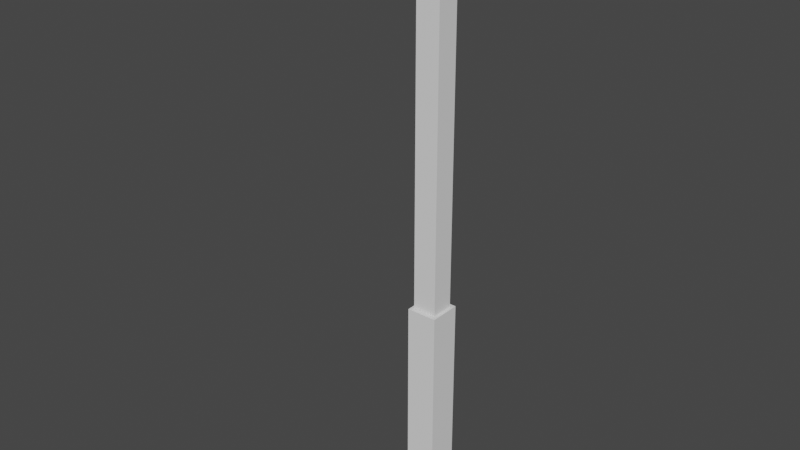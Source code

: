 # Source: lamp-post.blend  (saved by Blender 3.5.10; exported with 4.5.12 LTS)
import bpy
from mathutils import Matrix  # noqa: F401  (used for matrix-valued properties, if any)

bpy.ops.wm.read_factory_settings(use_empty=True)
scene = bpy.context.scene
scene.name = 'Scene'

# ---- collections
col_collection = bpy.data.collections.new('Collection'); scene.collection.children.link(col_collection)

# ---- world
world_world = bpy.data.worlds.new('World'); scene.world = world_world
world_world.use_nodes = True; world_world.node_tree.nodes.clear()
_N = world_world.node_tree.nodes; _L = world_world.node_tree.links
n0 = _N.new('ShaderNodeOutputWorld'); n0.name = 'World Output'; n0.location = (300, 300)
n1 = _N.new('ShaderNodeBackground'); n1.name = 'Background'; n1.location = (10, 300)
n1.inputs[0].default_value = (0.05088, 0.05088, 0.05088, 1.0)
_L.new(n1.outputs[0], n0.inputs[0])
n0.is_active_output = True
world_world.color = (0.05088, 0.05088, 0.05088)
world_world.use_sun_shadow = False
world_world.sun_shadow_jitter_overblur = 0.0

# ---- meshes
me_cube = bpy.data.meshes.new('Cube')
me_cube.from_pydata([(0.11, 0.09, 0.28), (0.11, -0.12, 3.82), (0.11, -0.12, 0.28), (0.11, 0.09, 3.82), (0.06, -0.44, 3.667), (0.06, -0.12, 3.667), (0.06, -0.12, 3.796), (0.06, -0.4378, 3.796), (0.14, -0.16, 0.28), (0.14, -0.16, -1.38), (-0.14, -0.16, -1.376), (0.14, 0.13, 0.28), (0.14, 0.13, -1.38), (-0.14, 0.13, -1.38), (0.19, -0.44, 3.851), (0.19, -1.01, 3.851), (0.19, -1.01, 3.655), (0.19, -0.44, 3.655), (-0.11, 0.09, 3.82), (-0.11, 0.09, 0.28), (-0.11, -0.12, 3.82), (-0.11, -0.12, 0.28), (-0.06, -0.12, 3.667), (-0.06, -0.44, 3.667), (-0.06, -0.12, 3.796), (-0.06, -0.4378, 3.796), (-0.14, -0.16, 0.2781), (-0.14, 0.13, 0.28), (-0.19, -1.01, 3.851), (-0.19, -0.44, 3.851), (-0.19, -1.01, 3.655), (-0.19, -0.44, 3.655)], [], [(6, 24, 22, 5), (22, 23, 4, 5), (26, 8, 11, 27), (30, 16, 15, 28), (7, 25, 24, 6), (4, 23, 25, 7), (30, 31, 17, 16), (1, 20, 21, 2), (27, 11, 12, 13), (6, 5, 4, 7), (9, 8, 26, 10), (12, 9, 10, 13), (8, 9, 12, 11), (15, 16, 17, 14), (18, 19, 21, 20), (3, 0, 19, 18), (23, 22, 24, 25), (13, 10, 26, 27), (2, 0, 3, 1), (29, 28, 15, 14), (31, 30, 28, 29), (29, 14, 17, 31), (20, 1, 3, 18)])
_uv = me_cube.uv_layers.new(name='UVMap')
_uv.uv.foreach_set('vector', [0.368, 0.5544, 0.336, 0.5544, 0.336, 0.52, 0.368, 0.52, 0.6187, 0.339, 0.5333, 0.339, 0.5333, 0.307, 0.6187, 0.307, 0.2293, 0.52, 0.304, 0.52, 0.304, 0.5973, 0.2293, 0.5973, 0.7375, 0.0, 0.7375, 0.1013, 0.6853, 0.1013, 0.6853, 3.856e-08, 0.5339, 0.4054, 0.5339, 0.3734, 0.6187, 0.3734, 0.6187, 0.4054, 0.304, 0.52, 0.336, 0.52, 0.336, 0.5544, 0.304, 0.5544, 0.6853, 0.2548, 0.5333, 0.2548, 0.5333, 0.1535, 0.6853, 0.1535, 0.05867, 0.944, 1.617e-08, 0.944, 1.617e-08, 1.617e-08, 0.05867, 2.426e-08, 0.456, 0.52, 0.3813, 0.52, 0.3813, 0.07734, 0.456, 0.07734, 0.6187, 0.4054, 0.6187, 0.4398, 0.5333, 0.4398, 0.5339, 0.4054, 0.304, 0.07734, 0.304, 0.52, 0.2293, 0.5195, 0.2293, 0.07835, 0.3813, 0.07734, 0.3813, 6.533e-06, 0.456, 0.0, 0.456, 0.07734, 0.304, 0.52, 0.304, 0.07734, 0.3813, 0.07734, 0.3813, 0.52, 0.6853, 0.1013, 0.6853, 0.1535, 0.5333, 0.1535, 0.5333, 0.1013, 0.1733, 0.944, 0.1733, 0.0, 0.2293, 1.617e-08, 0.2293, 0.944, 0.1147, 0.944, 0.1147, 1.617e-08, 0.1733, 0.0, 0.1733, 0.944, 0.5333, 0.339, 0.6187, 0.339, 0.6187, 0.3734, 0.5339, 0.3734, 0.456, 0.07734, 0.5333, 0.07835, 0.5333, 0.5195, 0.456, 0.52, 0.05867, 2.426e-08, 0.1147, 1.617e-08, 0.1147, 0.944, 0.05867, 0.944, 0.5333, 8.902e-08, 0.6853, 3.856e-08, 0.6853, 0.1013, 0.5333, 0.1013, 0.5333, 0.2548, 0.6853, 0.2548, 0.6853, 0.307, 0.5333, 0.307, 0.5855, 0.4398, 0.5855, 0.5411, 0.5333, 0.5411, 0.5333, 0.4398, 1.617e-08, 0.944, 0.05867, 0.944, 0.05867, 1.0, 0.0, 1.0])
me_cube.use_mirror_vertex_groups = False
me_cube.update()

# ---- objects
ob_lamppost_col = bpy.data.objects.new('LampPost-col', me_cube)

# ---- transforms, parenting, visibility, modifiers, constraints
ob_lamppost_col.location = (0.0, 0.0, 0.0)
ob_lamppost_col.lock_rotations_4d = False
ob_lamppost_col.empty_display_type = 'ARROWS'
ob_lamppost_col.lineart.crease_threshold = 0.0

# ---- collection membership
col_collection.objects.link(ob_lamppost_col)

# ---- scene / render settings (as saved in the file)
scene.frame_start = 1; scene.frame_end = 250; scene.frame_set(3)
scene.render.engine = 'BLENDER_EEVEE_NEXT'
scene.cycles.sampling_pattern = 'TABULATED_SOBOL'
scene.view_settings.view_transform = 'Filmic'
bpy.context.view_layer.update()

# ---- added for rendering (the .blend has no active camera and no usable light): camera, sun
cam_auto = bpy.data.cameras.new('AutoCamera')
cam_auto.lens = 50.0
cam_auto.sensor_width = 36.0
cam_auto.clip_end = 1000.0
ob_auto_camera = bpy.data.objects.new('AutoCamera', cam_auto)
scene.collection.objects.link(ob_auto_camera)
ob_auto_camera.location = (4.96581, -6.39897, 5.20809)
ob_auto_camera.rotation_euler = (1.09748, -7.21219e-08, 0.694738)
scene.camera = ob_auto_camera
light_auto_sun = bpy.data.lights.new('AutoSun', 'SUN')
light_auto_sun.energy = 3.0
light_auto_sun.angle = 0.0523599
ob_auto_sun = bpy.data.objects.new('AutoSun', light_auto_sun)
scene.collection.objects.link(ob_auto_sun)
ob_auto_sun.rotation_euler = (0.872665, 0.174533, 0.523599)
bpy.context.view_layer.update()
